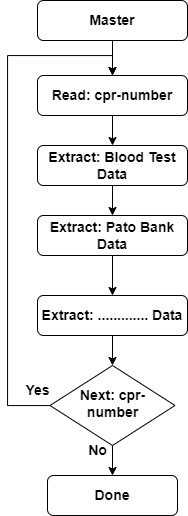

The diagram above was exported from draw.io. Its source (the exported page's mxGraphModel, read from the mxfile embedded in the PNG):
<mxGraphModel dx="1235" dy="645" grid="1" gridSize="10" guides="1" tooltips="1" connect="1" arrows="1" fold="1" page="1" pageScale="1" pageWidth="827" pageHeight="1169" math="0" shadow="0">
  <root>
    <mxCell id="WIyWlLk6GJQsqaUBKTNV-0" />
    <mxCell id="WIyWlLk6GJQsqaUBKTNV-1" parent="WIyWlLk6GJQsqaUBKTNV-0" />
    <mxCell id="dVZ_be9UrSCyBWQzEzZA-4" style="edgeStyle=orthogonalEdgeStyle;rounded=0;orthogonalLoop=1;jettySize=auto;html=1;entryX=0.5;entryY=0;entryDx=0;entryDy=0;fontSize=14;fontStyle=1" edge="1" parent="WIyWlLk6GJQsqaUBKTNV-1" source="dVZ_be9UrSCyBWQzEzZA-1" target="dVZ_be9UrSCyBWQzEzZA-3">
      <mxGeometry relative="1" as="geometry" />
    </mxCell>
    <mxCell id="dVZ_be9UrSCyBWQzEzZA-1" value="Master" style="rounded=1;whiteSpace=wrap;html=1;fontSize=14;glass=0;strokeWidth=1;shadow=0;fontStyle=1" vertex="1" parent="WIyWlLk6GJQsqaUBKTNV-1">
      <mxGeometry x="540" y="55" width="150" height="40" as="geometry" />
    </mxCell>
    <mxCell id="dVZ_be9UrSCyBWQzEzZA-9" style="edgeStyle=orthogonalEdgeStyle;rounded=0;orthogonalLoop=1;jettySize=auto;html=1;entryX=0.5;entryY=0;entryDx=0;entryDy=0;fontSize=14;fontStyle=1" edge="1" parent="WIyWlLk6GJQsqaUBKTNV-1" source="dVZ_be9UrSCyBWQzEzZA-3" target="dVZ_be9UrSCyBWQzEzZA-7">
      <mxGeometry relative="1" as="geometry" />
    </mxCell>
    <mxCell id="dVZ_be9UrSCyBWQzEzZA-3" value="Read: cpr-number" style="rounded=1;whiteSpace=wrap;html=1;fontSize=14;glass=0;strokeWidth=1;shadow=0;fontStyle=1" vertex="1" parent="WIyWlLk6GJQsqaUBKTNV-1">
      <mxGeometry x="540" y="130" width="150" height="40" as="geometry" />
    </mxCell>
    <mxCell id="dVZ_be9UrSCyBWQzEzZA-11" style="edgeStyle=orthogonalEdgeStyle;rounded=0;orthogonalLoop=1;jettySize=auto;html=1;entryX=0.5;entryY=0;entryDx=0;entryDy=0;fontSize=14;fontStyle=1" edge="1" parent="WIyWlLk6GJQsqaUBKTNV-1" source="dVZ_be9UrSCyBWQzEzZA-7" target="dVZ_be9UrSCyBWQzEzZA-10">
      <mxGeometry relative="1" as="geometry" />
    </mxCell>
    <mxCell id="dVZ_be9UrSCyBWQzEzZA-7" value="Extract: Blood Test Data" style="rounded=1;whiteSpace=wrap;html=1;fontSize=14;glass=0;strokeWidth=1;shadow=0;fontStyle=1" vertex="1" parent="WIyWlLk6GJQsqaUBKTNV-1">
      <mxGeometry x="540" y="200" width="150" height="40" as="geometry" />
    </mxCell>
    <mxCell id="dVZ_be9UrSCyBWQzEzZA-15" style="edgeStyle=orthogonalEdgeStyle;rounded=0;orthogonalLoop=1;jettySize=auto;html=1;entryX=0.5;entryY=0;entryDx=0;entryDy=0;fontSize=14;fontStyle=1" edge="1" parent="WIyWlLk6GJQsqaUBKTNV-1" source="dVZ_be9UrSCyBWQzEzZA-10" target="dVZ_be9UrSCyBWQzEzZA-14">
      <mxGeometry relative="1" as="geometry" />
    </mxCell>
    <mxCell id="dVZ_be9UrSCyBWQzEzZA-10" value="Extract: Pato Bank Data" style="rounded=1;whiteSpace=wrap;html=1;fontSize=14;glass=0;strokeWidth=1;shadow=0;fontStyle=1" vertex="1" parent="WIyWlLk6GJQsqaUBKTNV-1">
      <mxGeometry x="540" y="270" width="150" height="40" as="geometry" />
    </mxCell>
    <mxCell id="dVZ_be9UrSCyBWQzEzZA-19" style="edgeStyle=orthogonalEdgeStyle;rounded=0;orthogonalLoop=1;jettySize=auto;html=1;fontSize=14;fontStyle=1" edge="1" parent="WIyWlLk6GJQsqaUBKTNV-1" source="dVZ_be9UrSCyBWQzEzZA-14" target="dVZ_be9UrSCyBWQzEzZA-16">
      <mxGeometry relative="1" as="geometry" />
    </mxCell>
    <mxCell id="dVZ_be9UrSCyBWQzEzZA-14" value="Extract: ............. Data" style="rounded=1;whiteSpace=wrap;html=1;fontSize=14;glass=0;strokeWidth=1;shadow=0;fontStyle=1" vertex="1" parent="WIyWlLk6GJQsqaUBKTNV-1">
      <mxGeometry x="540" y="350" width="150" height="40" as="geometry" />
    </mxCell>
    <mxCell id="dVZ_be9UrSCyBWQzEzZA-18" style="edgeStyle=orthogonalEdgeStyle;rounded=0;orthogonalLoop=1;jettySize=auto;html=1;entryX=0.5;entryY=0;entryDx=0;entryDy=0;fontSize=14;fontStyle=1" edge="1" parent="WIyWlLk6GJQsqaUBKTNV-1" source="dVZ_be9UrSCyBWQzEzZA-16" target="dVZ_be9UrSCyBWQzEzZA-3">
      <mxGeometry relative="1" as="geometry">
        <mxPoint x="470" y="100" as="targetPoint" />
        <Array as="points">
          <mxPoint x="510" y="460" />
          <mxPoint x="510" y="110" />
          <mxPoint x="615" y="110" />
        </Array>
      </mxGeometry>
    </mxCell>
    <mxCell id="dVZ_be9UrSCyBWQzEzZA-23" style="edgeStyle=orthogonalEdgeStyle;rounded=0;orthogonalLoop=1;jettySize=auto;html=1;fontSize=14;fontStyle=1" edge="1" parent="WIyWlLk6GJQsqaUBKTNV-1" source="dVZ_be9UrSCyBWQzEzZA-16" target="dVZ_be9UrSCyBWQzEzZA-22">
      <mxGeometry relative="1" as="geometry" />
    </mxCell>
    <mxCell id="dVZ_be9UrSCyBWQzEzZA-16" value="Next: cpr-number" style="rhombus;whiteSpace=wrap;html=1;shadow=0;fontFamily=Helvetica;fontSize=14;align=center;strokeWidth=1;spacing=6;spacingTop=-4;fontStyle=1" vertex="1" parent="WIyWlLk6GJQsqaUBKTNV-1">
      <mxGeometry x="552.5" y="420" width="125" height="80" as="geometry" />
    </mxCell>
    <mxCell id="dVZ_be9UrSCyBWQzEzZA-20" value="Yes" style="text;html=1;align=center;verticalAlign=middle;resizable=0;points=[];autosize=1;strokeColor=none;fillColor=none;fontSize=14;fontStyle=1" vertex="1" parent="WIyWlLk6GJQsqaUBKTNV-1">
      <mxGeometry x="515" y="430" width="50" height="30" as="geometry" />
    </mxCell>
    <mxCell id="dVZ_be9UrSCyBWQzEzZA-22" value="Done" style="rounded=1;whiteSpace=wrap;html=1;fontSize=14;glass=0;strokeWidth=1;shadow=0;fontStyle=1" vertex="1" parent="WIyWlLk6GJQsqaUBKTNV-1">
      <mxGeometry x="550" y="530" width="130" height="40" as="geometry" />
    </mxCell>
    <mxCell id="dVZ_be9UrSCyBWQzEzZA-24" value="No" style="text;html=1;align=center;verticalAlign=middle;resizable=0;points=[];autosize=1;strokeColor=none;fillColor=none;fontSize=14;fontStyle=1" vertex="1" parent="WIyWlLk6GJQsqaUBKTNV-1">
      <mxGeometry x="580" y="490" width="40" height="30" as="geometry" />
    </mxCell>
  </root>
</mxGraphModel>